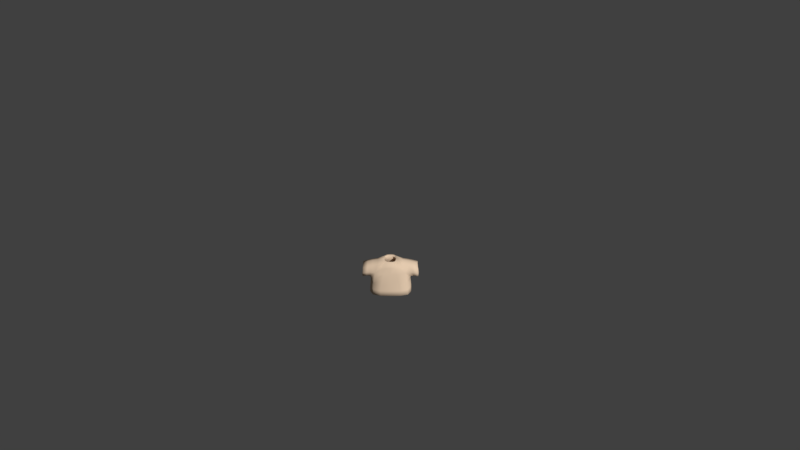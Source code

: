 # Source: Shirt0.blend  (saved by Blender 2.77.0; exported with 4.5.12 LTS)
import bpy
from mathutils import Matrix  # noqa: F401  (used for matrix-valued properties, if any)

bpy.ops.wm.read_factory_settings(use_empty=True)
scene = bpy.context.scene
scene.name = 'Scene'

# ---- collections
col_collection_1 = bpy.data.collections.new('Collection 1'); scene.collection.children.link(col_collection_1)

# ---- materials (node trees are filled in below, after node groups)
mat_characters = bpy.data.materials.new('Characters')
mat_characters.alpha_threshold = 0.0
mat_characters.use_transparent_shadow = False
mat_characters.diffuse_color = (0.8, 0.6107, 0.4408, 1.0)
mat_characters.roughness = 0.5
mat_characters.specular_intensity = 0.0

# ---- material node trees

# ---- world
world_world = bpy.data.worlds.new('World'); scene.world = world_world
world_world.color = (0.05088, 0.05088, 0.05088)
world_world.use_sun_shadow = False
world_world.sun_shadow_jitter_overblur = 0.0
world_world.cycles.sampling_method = 'MANUAL'
world_world.light_settings.ao_factor = 0.1

# ---- cameras
cam_camera = bpy.data.cameras.new('Camera')
cam_camera.clip_end = 100.0
cam_camera.lens = 35.0
cam_camera.sensor_width = 32.0
cam_camera.sensor_height = 18.0
cam_camera.ortho_scale = 7.314
cam_camera.dof.focus_distance = 0.0
cam_camera.dof.aperture_fstop = 128.0

# ---- meshes
me_sphere_002 = bpy.data.meshes.new('Sphere.002')
me_sphere_002.from_pydata([(-0.9068, -0.3842, -0.2331), (-0.9068, 0.5064, -0.2331), (0.9068, 0.5064, -0.2331), (0.9068, -0.3842, -0.2331), (0.7739, 0.3437, 0.5754), (0.7739, -0.3842, 0.5754), (-0.7739, 0.3437, 0.5754), (-0.7739, -0.3842, 0.5754), (-0.8798, 0.623, -0.4971), (-0.8798, -0.5773, -0.4971), (0.8798, -0.5773, -0.4971), (0.8798, 0.623, -0.4971), (0.2837, 0.2761, 0.6431), (0.2837, -0.3166, 0.6431), (-0.2837, -0.3166, 0.6431), (-0.2837, 0.2761, 0.6431), (1.242, -0.3704, -0.2947), (1.242, 0.3704, -0.2947), (1.203, 0.3704, 0.3997), (1.203, -0.3704, 0.3997), (-1.242, 0.3704, -0.2947), (-1.242, -0.3704, -0.2947), (-1.203, -0.3704, 0.3997), (-1.203, 0.3704, 0.3997), (-0.9351, 0.651, -0.9967), (-0.9351, -0.6396, -0.9967), (0.9351, -0.6396, -0.9967), (0.9351, 0.651, -0.9967), (0.8798, 0.01711, -0.4971), (0.9351, 0.0001969, -0.9967), (-0.8798, 0.01711, -0.4971), (-0.9351, 0.0001969, -0.9967), (-0.5817, -0.4802, 0.07301), (0.5817, -0.4802, 0.07301), (3.576e-07, -0.3166, 0.6431), (3.576e-07, -0.5773, -0.4971), (2.98e-07, -0.6396, -0.9967), (3.576e-07, -0.4802, 0.07301), (0.5817, 0.4496, 0.07301), (-0.5817, 0.4496, 0.07301), (3.576e-07, 0.2761, 0.6431), (2.98e-07, 0.651, -0.9967), (3.576e-07, 0.623, -0.4971), (3.576e-07, 0.4496, 0.07301)], [], [(37, 33, 13, 34), (7, 6, 23, 22), (28, 10, 26, 29), (30, 8, 24, 31), (5, 3, 16, 19), (0, 1, 8, 30, 9), (2, 3, 10, 28, 11), (4, 2, 11, 38, 12), (5, 4, 12, 13), (6, 7, 14, 15), (7, 0, 9, 32, 14), (1, 6, 15, 39, 8), (3, 5, 13, 33, 10), (4, 5, 19, 18), (3, 2, 17, 16), (2, 4, 18, 17), (1, 0, 21, 20), (0, 7, 22, 21), (6, 1, 20, 23), (43, 39, 15, 40), (11, 28, 29, 27), (9, 30, 31, 25), (36, 26, 10, 35), (42, 11, 27, 41), (35, 10, 33, 37), (9, 35, 37, 32), (25, 36, 35, 9), (32, 37, 34, 14), (42, 8, 39, 43), (11, 42, 43, 38), (8, 42, 41, 24), (38, 43, 40, 12)])
me_sphere_002.polygons.foreach_set('use_smooth', [True] * 32)
_uv = me_sphere_002.uv_layers.new(name='UVMap')
_uv.uv.foreach_set('vector', [0.9009, 0.6751, 0.9009, 0.7029, 0.872, 0.6887, 0.872, 0.6751, 0.8645, 0.7579, 0.9001, 0.7579, 0.9015, 0.7785, 0.8652, 0.7785, 0.84, 0.7659, 0.84, 0.7375, 0.8645, 0.7345, 0.8645, 0.7651, 0.8026, 0.7648, 0.8026, 0.7358, 0.8271, 0.7345, 0.8271, 0.7656, 0.8758, 0.7121, 0.9149, 0.7185, 0.9178, 0.7345, 0.8842, 0.7326, 0.7897, 0.784, 0.7897, 0.7414, 0.8026, 0.7358, 0.8026, 0.7648, 0.8026, 0.7932, 0.8271, 0.7893, 0.8271, 0.7467, 0.84, 0.7375, 0.84, 0.7659, 0.84, 0.7949, 0.7936, 0.6381, 0.834, 0.6318, 0.8478, 0.6331, 0.8188, 0.6473, 0.7897, 0.6616, 0.9384, 0.7579, 0.9028, 0.7579, 0.9061, 0.7345, 0.9351, 0.7345, 0.9001, 0.7579, 0.8645, 0.7579, 0.8678, 0.7345, 0.8968, 0.7345, 0.8758, 0.6381, 0.9149, 0.6318, 0.9292, 0.6331, 0.9009, 0.6473, 0.872, 0.6616, 0.834, 0.7185, 0.7936, 0.7121, 0.7897, 0.6887, 0.8188, 0.7029, 0.8478, 0.7172, 0.9149, 0.7185, 0.8758, 0.7121, 0.872, 0.6887, 0.9009, 0.7029, 0.9292, 0.7172, 0.9028, 0.7579, 0.9384, 0.7579, 0.9377, 0.7785, 0.9015, 0.7785, 0.9538, 0.6583, 0.9538, 0.6157, 0.9702, 0.6222, 0.9702, 0.6576, 0.834, 0.6318, 0.7936, 0.6381, 0.8023, 0.6176, 0.8356, 0.6157, 0.9548, 0.7345, 0.9548, 0.7771, 0.9384, 0.7764, 0.9384, 0.741, 0.9149, 0.6318, 0.8758, 0.6381, 0.8842, 0.6176, 0.9178, 0.6157, 0.7936, 0.7121, 0.834, 0.7185, 0.8356, 0.7345, 0.8023, 0.7326, 0.8188, 0.6751, 0.8188, 0.7029, 0.7897, 0.6887, 0.7897, 0.6751, 0.84, 0.7949, 0.84, 0.7659, 0.8645, 0.7651, 0.8645, 0.7962, 0.8026, 0.7932, 0.8026, 0.7648, 0.8271, 0.7656, 0.8271, 0.7962, 0.9538, 0.6751, 0.9538, 0.7198, 0.9292, 0.7172, 0.9292, 0.6751, 0.8478, 0.6751, 0.8478, 0.6331, 0.872, 0.6304, 0.872, 0.6751, 0.9292, 0.6751, 0.9292, 0.7172, 0.9009, 0.7029, 0.9009, 0.6751, 0.9292, 0.6331, 0.9292, 0.6751, 0.9009, 0.6751, 0.9009, 0.6473, 0.9538, 0.6304, 0.9538, 0.6751, 0.9292, 0.6751, 0.9292, 0.6331, 0.9009, 0.6473, 0.9009, 0.6751, 0.872, 0.6751, 0.872, 0.6616, 0.8478, 0.6751, 0.8478, 0.7172, 0.8188, 0.7029, 0.8188, 0.6751, 0.8478, 0.6331, 0.8478, 0.6751, 0.8188, 0.6751, 0.8188, 0.6473, 0.8478, 0.7172, 0.8478, 0.6751, 0.872, 0.6751, 0.872, 0.7198, 0.8188, 0.6473, 0.8188, 0.6751, 0.7897, 0.6751, 0.7897, 0.6616])
me_sphere_002.materials.append(mat_characters)
me_sphere_002.use_remesh_preserve_volume = False
me_sphere_002.use_remesh_preserve_attributes = False
me_sphere_002.use_mirror_vertex_groups = False
me_sphere_002.update()
arm_armature = bpy.data.armatures.new('Armature')  # bones are not reproduced

# ---- objects
ob_armature = bpy.data.objects.new('Armature', arm_armature)
ob_shirt0 = bpy.data.objects.new('Shirt0', me_sphere_002)
ob_camera = bpy.data.objects.new('Camera', cam_camera)

# ---- transforms, parenting, visibility, modifiers, constraints
ob_armature.location = (0.0, 0.0, 0.0)
ob_armature.scale = (0.4333, 0.4333, 0.4333)
ob_armature.lineart.crease_threshold = 0.0
ob_shirt0.parent = ob_armature
ob_shirt0.matrix_parent_inverse = Matrix(((2.308, 1.192e-07, 0.0, 3.962), (0.0, 2.308, 0.0, -5.589), (0.0, -5.96e-08, 2.308, -2.178), (0.0, 0.0, 0.0, 1.0)))
ob_shirt0.location = (-1.718, 2.424, 1.479)
ob_shirt0.scale = (0.3811, 0.3811, 0.3811)
ob_shirt0.lineart.crease_threshold = 0.0
_vg = ob_shirt0.vertex_groups.new(name='Bone')
_vg = ob_shirt0.vertex_groups.new(name='Bone.001')
for _i, _w in zip([0, 1, 6, 7, 8, 9, 10, 12, 13, 14, 15, 24, 28, 30, 31, 32, 33, 34, 35, 37, 38, 39, 40, 41, 42, 43], [0.06764, 0.06739, 0.03819, 0.03188, 0.6842, 0.5585, 0.009477, 0.07206, 0.1072, 0.8693, 0.7915, 0.01259, 0.004739, 0.6213, 0.006295, 0.7139, 0.05833, 0.4882, 0.284, 0.3861, 0.03603, 0.7378, 0.4318, 0.006295, 0.3421, 0.3869]): _vg.add([_i], _w, 'REPLACE')
_vg = ob_shirt0.vertex_groups.new(name='Bone.002')
for _i, _w in zip([0, 1, 6, 7, 8, 9, 14, 15, 22, 23, 30, 32, 34, 35, 37, 39, 40, 42, 43], [0.8425, 0.8629, 0.9397, 0.9453, 0.1297, 0.1455, 0.06248, 0.08766, 0.01601, 0.03525, 0.1376, 0.104, 0.03124, 0.07277, 0.05201, 0.1087, 0.04383, 0.06484, 0.05433]): _vg.add([_i], _w, 'REPLACE')
_vg = ob_shirt0.vertex_groups.new(name='Bone.003')
for _i, _w in zip([0, 1, 20, 21, 22, 23], [0.05898, 0.05213, 0.9751, 0.9808, 0.9636, 0.9545]): _vg.add([_i], _w, 'REPLACE')
_vg = ob_shirt0.vertex_groups.new(name='Bone.004')
for _i, _w in zip([2, 3, 4, 5, 8, 10, 11, 12, 13, 14, 15, 26, 28, 29, 30, 32, 33, 34, 35, 36, 37, 38, 39, 40, 42, 43], [0.06739, 0.06159, 0.04012, 0.03479, 0.009932, 0.6895, 0.5585, 0.8602, 0.7874, 0.06699, 0.1043, 0.009248, 0.624, 0.004624, 0.004966, 0.0335, 0.7384, 0.4272, 0.3447, 0.004624, 0.386, 0.7093, 0.05711, 0.4822, 0.2842, 0.3832]): _vg.add([_i], _w, 'REPLACE')
_vg = ob_shirt0.vertex_groups.new(name='Bone.005')
for _i, _w in zip([2, 3, 4, 5, 10, 11, 12, 13, 18, 19, 28, 33, 34, 35, 37, 38, 40, 42, 43], [0.8438, 0.8752, 0.9396, 0.9422, 0.1285, 0.1463, 0.06665, 0.08941, 0.02491, 0.02795, 0.1374, 0.1089, 0.0447, 0.06424, 0.05447, 0.1065, 0.03332, 0.07316, 0.05324]): _vg.add([_i], _w, 'REPLACE')
_vg = ob_shirt0.vertex_groups.new(name='Bone.006')
for _i, _w in zip([2, 3, 16, 17, 18, 19], [0.0582, 0.04492, 0.9769, 0.978, 0.9587, 0.9585]): _vg.add([_i], _w, 'REPLACE')
_vg = ob_shirt0.vertex_groups.new(name='Bone.013')
_vg = ob_shirt0.vertex_groups.new(name='Bone.014')
_vg = ob_shirt0.vertex_groups.new(name='Bone.007')
for _i, _w in zip([10, 11, 26, 27, 28, 29, 33, 35, 36, 37, 38, 41, 42, 43], [0.06526, 0.1209, 0.4448, 0.4431, 0.09306, 0.444, 0.03263, 0.03263, 0.2224, 0.01631, 0.06043, 0.2216, 0.06043, 0.03021]): _vg.add([_i], _w, 'REPLACE')
_vg = ob_shirt0.vertex_groups.new(name='Bone.008')
for _i, _w in zip([10, 11, 26, 27, 28, 29, 33, 35, 36, 37, 38, 41, 42, 43], [0.05344, 0.1285, 0.4921, 0.4775, 0.09095, 0.4848, 0.02672, 0.02672, 0.246, 0.01336, 0.06423, 0.2387, 0.06423, 0.03211]): _vg.add([_i], _w, 'REPLACE')
_vg = ob_shirt0.vertex_groups.new(name='Bone.009')
_vg = ob_shirt0.vertex_groups.new(name='Bone.010')
for _i, _w in zip([8, 9, 24, 25, 27, 29, 30, 31, 32, 35, 36, 37, 39, 41, 42, 43], [0.08085, 0.1233, 0.4542, 0.4442, 0.01747, 0.008737, 0.1021, 0.4492, 0.06163, 0.06163, 0.2221, 0.03081, 0.04043, 0.2358, 0.04043, 0.02021]): _vg.add([_i], _w, 'REPLACE')
_vg = ob_shirt0.vertex_groups.new(name='Bone.011')
for _i, _w in zip([8, 9, 24, 25, 30, 31, 32, 35, 36, 37, 39, 41, 42, 43], [0.05637, 0.1294, 0.4924, 0.4781, 0.0929, 0.4853, 0.06471, 0.06471, 0.2391, 0.03236, 0.02819, 0.2462, 0.02819, 0.01409]): _vg.add([_i], _w, 'REPLACE')
_vg = ob_shirt0.vertex_groups.new(name='Bone.012')
_m = ob_shirt0.modifiers.new('Armature', 'ARMATURE')
_m.object = ob_armature
_m = ob_shirt0.modifiers.new('Subsurf', 'SUBSURF')
_m.uv_smooth = 'PRESERVE_CORNERS'
_m.quality = 1
_m.render_levels = 1
_m.show_only_control_edges = False
_m = ob_shirt0.modifiers.new('Solidify', 'SOLIDIFY')
_m.thickness = 0.1
_m.nonmanifold_thickness_mode = 'FIXED'
_m.nonmanifold_merge_threshold = 0.0003
ob_camera.location = (0.4563, -11.79, 9.594)
ob_camera.rotation_euler = (0.9667, 0.01081, 0.01677)
ob_camera.lock_rotations_4d = False
ob_camera.empty_display_type = 'ARROWS'
ob_camera.color = (0.0, 0.0, 0.0, 0.0)
ob_camera.display_type = 'WIRE'
ob_camera.lineart.crease_threshold = 0.0

# ---- collection membership
col_collection_1.objects.link(ob_armature)
col_collection_1.objects.link(ob_shirt0)
col_collection_1.objects.link(ob_camera)

# ---- scene / render settings (as saved in the file)
scene.camera = ob_camera
scene.frame_start = 1; scene.frame_end = 200; scene.frame_set(55)
scene.render.engine = 'BLENDER_EEVEE_NEXT'
scene.render.resolution_percentage = 50
scene.render.dither_intensity = 0.0
scene.cycles.use_denoising = False
scene.cycles.samples = 128
scene.cycles.sampling_pattern = 'TABULATED_SOBOL'
scene.cycles.light_sampling_threshold = 0.0
scene.cycles.use_adaptive_sampling = False
scene.cycles.use_light_tree = False
scene.cycles.blur_glossy = 0.0
scene.cycles.sample_clamp_indirect = 0.0
scene.view_settings.view_transform = 'Standard'
bpy.context.view_layer.update()

# ---- added for rendering (the .blend has no usable light): sun
light_auto_sun = bpy.data.lights.new('AutoSun', 'SUN')
light_auto_sun.energy = 3.0
light_auto_sun.angle = 0.0523599
ob_auto_sun = bpy.data.objects.new('AutoSun', light_auto_sun)
scene.collection.objects.link(ob_auto_sun)
ob_auto_sun.rotation_euler = (0.872665, 0.174533, 0.523599)
bpy.context.view_layer.update()
